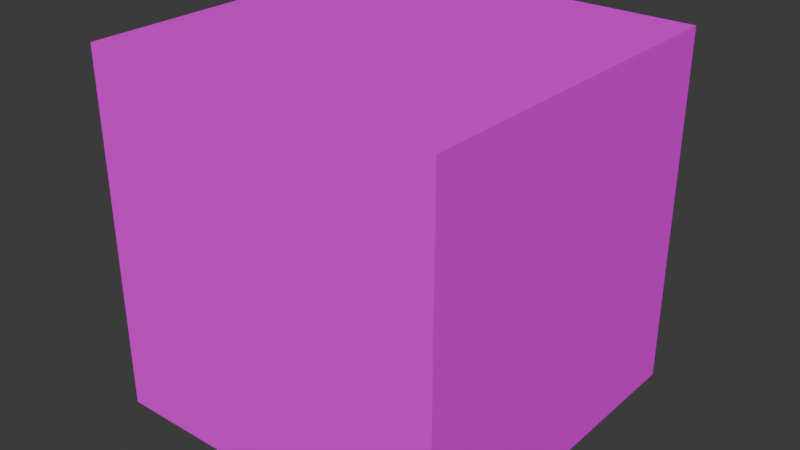 # Source: box_000.blend  (saved by Blender 4.1.24; exported with 4.5.12 LTS)
import bpy
from mathutils import Matrix  # noqa: F401  (used for matrix-valued properties, if any)

bpy.ops.wm.read_factory_settings(use_empty=True)
scene = bpy.context.scene
scene.name = 'Scene'

# ---- collections
col_collection = bpy.data.collections.new('Collection'); scene.collection.children.link(col_collection)

# ---- images (referenced by path relative to the original .blend; pixels are not part of the script)
import os
ASSET_DIR = os.environ.get("B2B_ASSET_DIR", "")  # directory of the original .blend (textures are referenced by path, not embedded)
HERE = os.path.dirname(os.path.abspath(__file__))  # packed textures are extracted next to this script under _unpacked/

def load_image(name, relpath, width, height, colorspace="sRGB"):
    """Load a texture the original file referenced (path relative to the .blend, or extracted next to this script)."""
    p = next((c for c in (os.path.join(HERE, relpath), os.path.join(ASSET_DIR, relpath)) if relpath and os.path.exists(c)), "")
    if p:
        img = bpy.data.images.load(p, check_existing=True)
        img.name = name
    else:  # same state as the original file: an image datablock whose file is absent (Cycles renders it pink)
        img = bpy.data.images.new(name, width, height)
        img.source = "FILE"
        img.filepath = "//" + (relpath or name)
    img.colorspace_settings.name = colorspace
    return img
img_box_000 = load_image('box_000', 'box_000.png', 1024, 1024, 'sRGB')

# ---- materials (node trees are filled in below, after node groups)
mat_box_000 = bpy.data.materials.new('box_000')
mat_box_000.alpha_threshold = 0.0
mat_box_000.use_transparent_shadow = False
mat_box_000.roughness = 0.5
mat_box_000.line_color = (0.0, 0.0, 0.0, 1.0)

# ---- material node trees
mat_box_000.use_nodes = True; mat_box_000.node_tree.nodes.clear()
_N = mat_box_000.node_tree.nodes; _L = mat_box_000.node_tree.links
n0 = _N.new('ShaderNodeOutputMaterial'); n0.name = 'Material Output'; n0.location = (300, 300)
n1 = _N.new('ShaderNodeBsdfPrincipled'); n1.name = 'Principled BSDF'; n1.location = (10, 300)
n1.inputs[3].default_value = 1.45
n2 = _N.new('ShaderNodeTexImage'); n2.name = 'Image Texture'; n2.location = (-282, 230)
n2.image = img_box_000
_L.new(n1.outputs[0], n0.inputs[0])
_L.new(n2.outputs[0], n1.inputs[0])
n0.is_active_output = True

# ---- world
world_world = bpy.data.worlds.new('World'); scene.world = world_world
world_world.use_nodes = True; world_world.node_tree.nodes.clear()
_N = world_world.node_tree.nodes; _L = world_world.node_tree.links
n0 = _N.new('ShaderNodeOutputWorld'); n0.name = 'World Output'; n0.location = (300, 300)
n1 = _N.new('ShaderNodeBackground'); n1.name = 'Background'; n1.location = (10, 300)
n1.inputs[0].default_value = (0.05088, 0.05088, 0.05088, 1.0)
_L.new(n1.outputs[0], n0.inputs[0])
n0.is_active_output = True
world_world.color = (0.05088, 0.05088, 0.05088)
world_world.use_sun_shadow = False
world_world.sun_shadow_jitter_overblur = 0.0

# ---- meshes
me_cube = bpy.data.meshes.new('Cube')
me_cube.from_pydata([(1.0, 1.0, 2.001), (1.0, 1.0, 0.0007135), (1.0, -1.0, 2.001), (1.0, -1.0, 0.0007135), (-1.0, 1.0, 2.001), (-1.0, 1.0, 0.0007135), (-1.0, -1.0, 2.001), (-1.0, -1.0, 0.0007135)], [], [(0, 4, 6, 2), (3, 2, 6, 7), (7, 6, 4, 5), (5, 1, 3, 7), (1, 0, 2, 3), (5, 4, 0, 1)])
_uv = me_cube.uv_layers.new(name='UVMap')
_uv.uv.foreach_set('vector', [0.3239, 0.3239, 0.009434, 0.3239, 0.009434, 0.009434, 0.3239, 0.009434, 0.3428, 0.3239, 0.3428, 0.009434, 0.6572, 0.009434, 0.6572, 0.3239, 0.3428, 0.6572, 0.3428, 0.3428, 0.6572, 0.3428, 0.6572, 0.6572, 0.3239, 0.6572, 0.009434, 0.6572, 0.009434, 0.3428, 0.3239, 0.3428, 0.6761, 0.3239, 0.6761, 0.009434, 0.9906, 0.009434, 0.9906, 0.3239, 0.6761, 0.6572, 0.6761, 0.3428, 0.9906, 0.3428, 0.9906, 0.6572])
me_cube.materials.append(mat_box_000)
me_cube.use_mirror_vertex_groups = False
me_cube.update()

# ---- objects
ob_box_000 = bpy.data.objects.new('box_000', me_cube)

# ---- transforms, parenting, visibility, modifiers, constraints
ob_box_000.location = (0.0, 0.0, 0.0)
ob_box_000.lock_rotations_4d = False
ob_box_000.empty_display_type = 'ARROWS'
ob_box_000.lineart.crease_threshold = 0.0

# ---- collection membership
col_collection.objects.link(ob_box_000)

# ---- scene / render settings (as saved in the file)
scene.frame_start = 1; scene.frame_end = 250; scene.frame_set(1)
scene.render.engine = 'BLENDER_EEVEE_NEXT'
scene.cycles.sampling_pattern = 'TABULATED_SOBOL'
scene.eevee.ray_tracing_options.trace_max_roughness = 0.0
bpy.context.view_layer.update()

# ---- added for rendering (the .blend has no active camera and no usable light): camera, sun
cam_auto = bpy.data.cameras.new('AutoCamera')
cam_auto.lens = 50.0
cam_auto.sensor_width = 36.0
cam_auto.clip_end = 1000.0
ob_auto_camera = bpy.data.objects.new('AutoCamera', cam_auto)
scene.collection.objects.link(ob_auto_camera)
ob_auto_camera.location = (3.20507, -3.84609, 3.56477)
ob_auto_camera.rotation_euler = (1.09748, -7.21219e-08, 0.694738)
scene.camera = ob_auto_camera
light_auto_sun = bpy.data.lights.new('AutoSun', 'SUN')
light_auto_sun.energy = 3.0
light_auto_sun.angle = 0.0523599
ob_auto_sun = bpy.data.objects.new('AutoSun', light_auto_sun)
scene.collection.objects.link(ob_auto_sun)
ob_auto_sun.rotation_euler = (0.872665, 0.174533, 0.523599)
bpy.context.view_layer.update()

